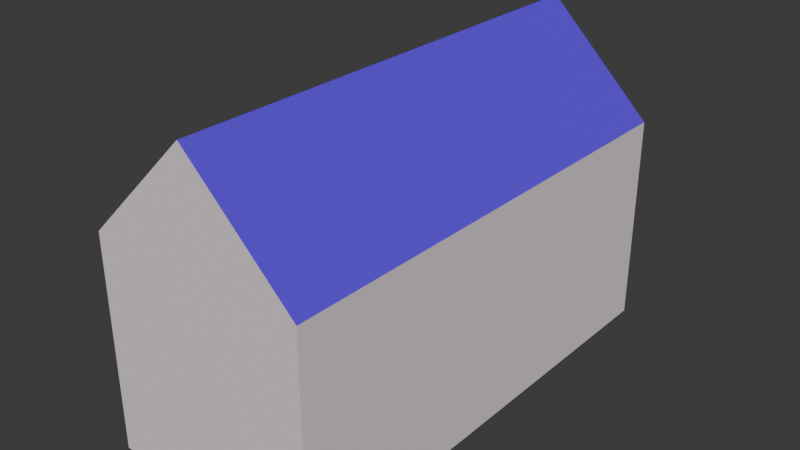 # Source: house_geonode.blend  (saved by Blender 5.2.44; exported with 4.5.12 LTS)
import bpy
from mathutils import Matrix  # noqa: F401  (used for matrix-valued properties, if any)

bpy.ops.wm.read_factory_settings(use_empty=True)
scene = bpy.context.scene
scene.name = 'Scene'

# ---- collections
col_house = bpy.data.collections.new('House'); scene.collection.children.link(col_house)

# ---- materials (node trees are filled in below, after node groups)
mat_material = bpy.data.materials.new('Material')
mat_material.alpha_threshold = 0.0
mat_material.use_backface_culling_lightprobe_volume = False
mat_material.roughness = 0.5
mat_material.line_color = (0.0, 0.0, 0.0, 1.0)
mat_roof = bpy.data.materials.new('Roof')

# ---- node groups
ng_geometry_nodes = bpy.data.node_groups.new('Geometry Nodes', 'GeometryNodeTree')
_s = ng_geometry_nodes.interface.new_socket(name='Geometry', in_out='OUTPUT', socket_type='NodeSocketGeometry')
_s = ng_geometry_nodes.interface.new_socket(name='Geometry', in_out='INPUT', socket_type='NodeSocketGeometry')
_s = ng_geometry_nodes.interface.new_socket(name='width', in_out='INPUT', socket_type='NodeSocketFloat')
_s.default_value = 1.7
_s.min_value = -1e+04
_s.max_value = 1e+04
_s = ng_geometry_nodes.interface.new_socket(name='length', in_out='INPUT', socket_type='NodeSocketFloat')
_s.default_value = 2.9
_s.min_value = -1e+04
_s.max_value = 1e+04
_s = ng_geometry_nodes.interface.new_socket(name='height', in_out='INPUT', socket_type='NodeSocketFloat')
_s.default_value = 1.0
_s.min_value = -1e+04
_s.max_value = 1e+04
_s = ng_geometry_nodes.interface.new_socket(name='roof', in_out='INPUT', socket_type='NodeSocketFloat')
_s.default_value = 1.0
_s.min_value = -1e+04
_s.max_value = 1e+04
_s.force_non_field = True
ng_geometry_nodes.is_modifier = True
_N = ng_geometry_nodes.nodes; _L = ng_geometry_nodes.links
n0 = _N.new('NodeGroupInput'); n0.name = 'Group Input'; n0.location = (-153, -224)
n1 = _N.new('NodeGroupOutput'); n1.name = 'Group Output'; n1.location = (1982, -94)
n2 = _N.new('GeometryNodeMeshCube'); n2.name = 'Cube'; n2.location = (351, -163)
n3 = _N.new('GeometryNodeTransform'); n3.name = 'Transform Geometry'; n3.location = (705, -160)
n3.width = 160
n4 = _N.new('ShaderNodeCombineXYZ'); n4.name = 'Combine XYZ.001'; n4.location = (160, -282)
n5 = _N.new('ShaderNodeMath'); n5.name = 'Math'; n5.location = (347, -424)
n5.operation = 'MULTIPLY'
n6 = _N.new('ShaderNodeCombineXYZ'); n6.name = 'Combine XYZ.002'; n6.location = (536, -275)
n7 = _N.new('GeometryNodeSubdivideMesh'); n7.name = 'Subdivide Mesh'; n7.location = (909, -157)
n8 = _N.new('GeometryNodeInputIndex'); n8.name = 'Index'; n8.location = (887, -323)
n9 = _N.new('GeometryNodeSetPosition'); n9.name = 'Set Position'; n9.location = (1734, -104)
n10 = _N.new('FunctionNodeCompare'); n10.name = 'Compare'; n10.location = (1098, -426)
n10.operation = 'EQUAL'
n10.data_type = 'INT'
n10.inputs[3].default_value = 14
n11 = _N.new('FunctionNodeBooleanMath'); n11.name = 'Boolean Math'; n11.location = (1275, -512)
n11.operation = 'OR'
n12 = _N.new('FunctionNodeCompare'); n12.name = 'Compare.001'; n12.location = (1099, -593)
n12.operation = 'EQUAL'
n12.data_type = 'INT'
n12.inputs[3].default_value = 17
n13 = _N.new('FunctionNodeCompare'); n13.name = 'Compare.002'; n13.location = (1095, -761)
n13.operation = 'EQUAL'
n13.data_type = 'INT'
n13.inputs[3].default_value = 22
n14 = _N.new('FunctionNodeBooleanMath'); n14.name = 'Boolean Math.001'; n14.location = (1434, -635)
n14.operation = 'OR'
n15 = _N.new('ShaderNodeCombineXYZ'); n15.name = 'Combine XYZ.003'; n15.location = (1408, -219)
n16 = _N.new('GeometryNodeSetMaterial'); n16.name = 'Set Material'; n16.location = (552, -9)
n16.inputs[2].default_value = mat_roof
n17 = _N.new('FunctionNodeCompare'); n17.name = 'Compare.003'; n17.location = (313, 2)
n17.operation = 'EQUAL'
n17.data_type = 'INT'
n17.inputs[3].default_value = 2
n18 = _N.new('GeometryNodeInputIndex'); n18.name = 'Index.001'; n18.location = (130, -34)
n19 = _N.new('GeometryNodeSetMaterial'); n19.name = 'Set Material.001'; n19.location = (521, 197)
n19.inputs[2].default_value = mat_material
_L.new(n4.outputs[0], n2.inputs[0])
_L.new(n0.outputs[1], n4.inputs[0])
_L.new(n0.outputs[2], n4.inputs[1])
_L.new(n0.outputs[3], n4.inputs[2])
_L.new(n0.outputs[3], n5.inputs[0])
_L.new(n6.outputs[0], n3.inputs[1])
_L.new(n5.outputs[0], n6.inputs[2])
_L.new(n3.outputs[0], n7.inputs[0])
_L.new(n7.outputs[0], n9.inputs[0])
_L.new(n9.outputs[0], n1.inputs[0])
_L.new(n8.outputs[0], n10.inputs[2])
_L.new(n10.outputs[0], n11.inputs[0])
_L.new(n8.outputs[0], n12.inputs[2])
_L.new(n8.outputs[0], n13.inputs[2])
_L.new(n12.outputs[0], n11.inputs[1])
_L.new(n11.outputs[0], n14.inputs[0])
_L.new(n13.outputs[0], n14.inputs[1])
_L.new(n14.outputs[0], n9.inputs[1])
_L.new(n15.outputs[0], n9.inputs[3])
_L.new(n0.outputs[4], n15.inputs[2])
_L.new(n16.outputs[0], n3.inputs[0])
_L.new(n17.outputs[0], n16.inputs[1])
_L.new(n18.outputs[0], n17.inputs[2])
_L.new(n2.outputs[0], n19.inputs[0])
_L.new(n19.outputs[0], n16.inputs[0])
n1.is_active_output = True

# ---- material node trees
mat_material.use_nodes = True; mat_material.node_tree.nodes.clear()
_N = mat_material.node_tree.nodes; _L = mat_material.node_tree.links
n0 = _N.new('ShaderNodeOutputMaterial'); n0.name = 'Material Output'; n0.location = (200, 100)
n1 = _N.new('ShaderNodeBsdfPrincipled'); n1.name = 'Principled BSDF'; n1.location = (-200, 100)
n1.inputs[0].default_value = (0.8, 0.7088, 0.7296, 1.0)
n1.inputs[2].default_value = 1.0
n1.inputs[10].default_value = 0.005
_L.new(n1.outputs[0], n0.inputs[0])
n0.is_active_output = True
mat_roof.use_nodes = True; mat_roof.node_tree.nodes.clear()
_N = mat_roof.node_tree.nodes; _L = mat_roof.node_tree.links
n0 = _N.new('ShaderNodeBsdfPrincipled'); n0.name = 'Principled BSDF'; n0.location = (-200, 100)
n0.inputs[0].default_value = (0.1065, 0.03033, 0.8, 1.0)
n0.inputs[2].default_value = 1.0
n0.inputs[10].default_value = 0.005
n1 = _N.new('ShaderNodeOutputMaterial'); n1.name = 'Material Output'; n1.location = (200, 100)
_L.new(n0.outputs[0], n1.inputs[0])
n1.is_active_output = True

# ---- world
world_world = bpy.data.worlds.new('World'); scene.world = world_world
world_world.use_nodes = True; world_world.node_tree.nodes.clear()
_N = world_world.node_tree.nodes; _L = world_world.node_tree.links
n0 = _N.new('ShaderNodeOutputWorld'); n0.name = 'World Output'; n0.location = (200, 100)
n1 = _N.new('ShaderNodeBackground'); n1.name = 'Background'; n1.location = (-200, 100)
n1.inputs[0].default_value = (0.05088, 0.05088, 0.05088, 1.0)
_L.new(n1.outputs[0], n0.inputs[0])
n0.is_active_output = True
world_world.color = (0.05088, 0.05088, 0.05088)
world_world.sun_shadow_jitter_overblur = 0.0

# ---- meshes
me_cube = bpy.data.meshes.new('Cube')
me_cube.from_pydata([(1.0, 1.0, 1.0), (1.0, 1.0, -1.0), (1.0, -1.0, 1.0), (1.0, -1.0, -1.0), (-1.0, 1.0, 1.0), (-1.0, 1.0, -1.0), (-1.0, -1.0, 1.0), (-1.0, -1.0, -1.0)], [], [(0, 4, 6, 2), (3, 2, 6, 7), (7, 6, 4, 5), (5, 1, 3, 7), (1, 0, 2, 3), (5, 4, 0, 1)])
_uv = me_cube.uv_layers.new(name='UVMap')
_uv.uv.foreach_set('vector', [0.625, 0.5, 0.875, 0.5, 0.875, 0.75, 0.625, 0.75, 0.375, 0.75, 0.625, 0.75, 0.625, 1.0, 0.375, 1.0, 0.375, 0.0, 0.625, 0.0, 0.625, 0.25, 0.375, 0.25, 0.125, 0.5, 0.375, 0.5, 0.375, 0.75, 0.125, 0.75, 0.375, 0.5, 0.625, 0.5, 0.625, 0.75, 0.375, 0.75, 0.375, 0.25, 0.625, 0.25, 0.625, 0.5, 0.375, 0.5])
me_cube.materials.append(mat_material)
me_cube.materials.append(mat_roof)
me_cube.use_mirror_vertex_groups = False
me_cube.update()

# ---- objects
ob_cube = bpy.data.objects.new('Cube', me_cube)

# ---- transforms, parenting, visibility, modifiers, constraints
ob_cube.location = (0.0, 0.0, 0.0)
ob_cube.lock_rotations_4d = False
ob_cube.empty_display_type = 'ARROWS'
ob_cube.show_wire = True
ob_cube.lineart.crease_threshold = 0.0
_m = ob_cube.modifiers.new('GeometryNodes', 'NODES')
_m.node_group = ng_geometry_nodes
_gi = [s.identifier for s in ng_geometry_nodes.interface.items_tree if s.item_type == 'SOCKET' and s.in_out == 'INPUT']
_m[_gi[1]] = 1.53  # 'width'
_m[_gi[2]] = 3.37  # 'length'
_m[_gi[3]] = 1.5  # 'height'
_m[_gi[4]] = 0.75  # 'roof'
_m = ob_cube.modifiers.new('Decimate', 'DECIMATE')
_m.decimate_type = 'DISSOLVE'
_m.ratio = 0.36

# ---- collection membership
col_house.objects.link(ob_cube)

# ---- scene / render settings (as saved in the file)
scene.frame_start = 1; scene.frame_end = 250; scene.frame_set(1)
scene.render.engine = 'BLENDER_EEVEE_NEXT'
scene.render.bake_bias = 0.0
scene.render.bake_samples = 0
scene.render.compositor_device = 'GPU'
scene.eevee.use_volume_custom_range = False
scene.eevee.fast_gi_thickness_near = 0.1
scene.eevee.fast_gi_thickness_far = 0.0
scene.eevee.ray_tracing_options.screen_trace_thickness = 0.1
bpy.context.view_layer.update()

# ---- added for rendering (the .blend has no active camera and no usable light): camera, sun
cam_auto = bpy.data.cameras.new('AutoCamera')
cam_auto.lens = 50.0
cam_auto.sensor_width = 36.0
cam_auto.clip_end = 1000.0
ob_auto_camera = bpy.data.objects.new('AutoCamera', cam_auto)
scene.collection.objects.link(ob_auto_camera)
ob_auto_camera.location = (4.00744, -4.80893, 4.33095)
ob_auto_camera.rotation_euler = (1.09748, -7.21219e-08, 0.694738)
scene.camera = ob_auto_camera
light_auto_sun = bpy.data.lights.new('AutoSun', 'SUN')
light_auto_sun.energy = 3.0
light_auto_sun.angle = 0.0523599
ob_auto_sun = bpy.data.objects.new('AutoSun', light_auto_sun)
scene.collection.objects.link(ob_auto_sun)
ob_auto_sun.rotation_euler = (0.872665, 0.174533, 0.523599)
bpy.context.view_layer.update()
